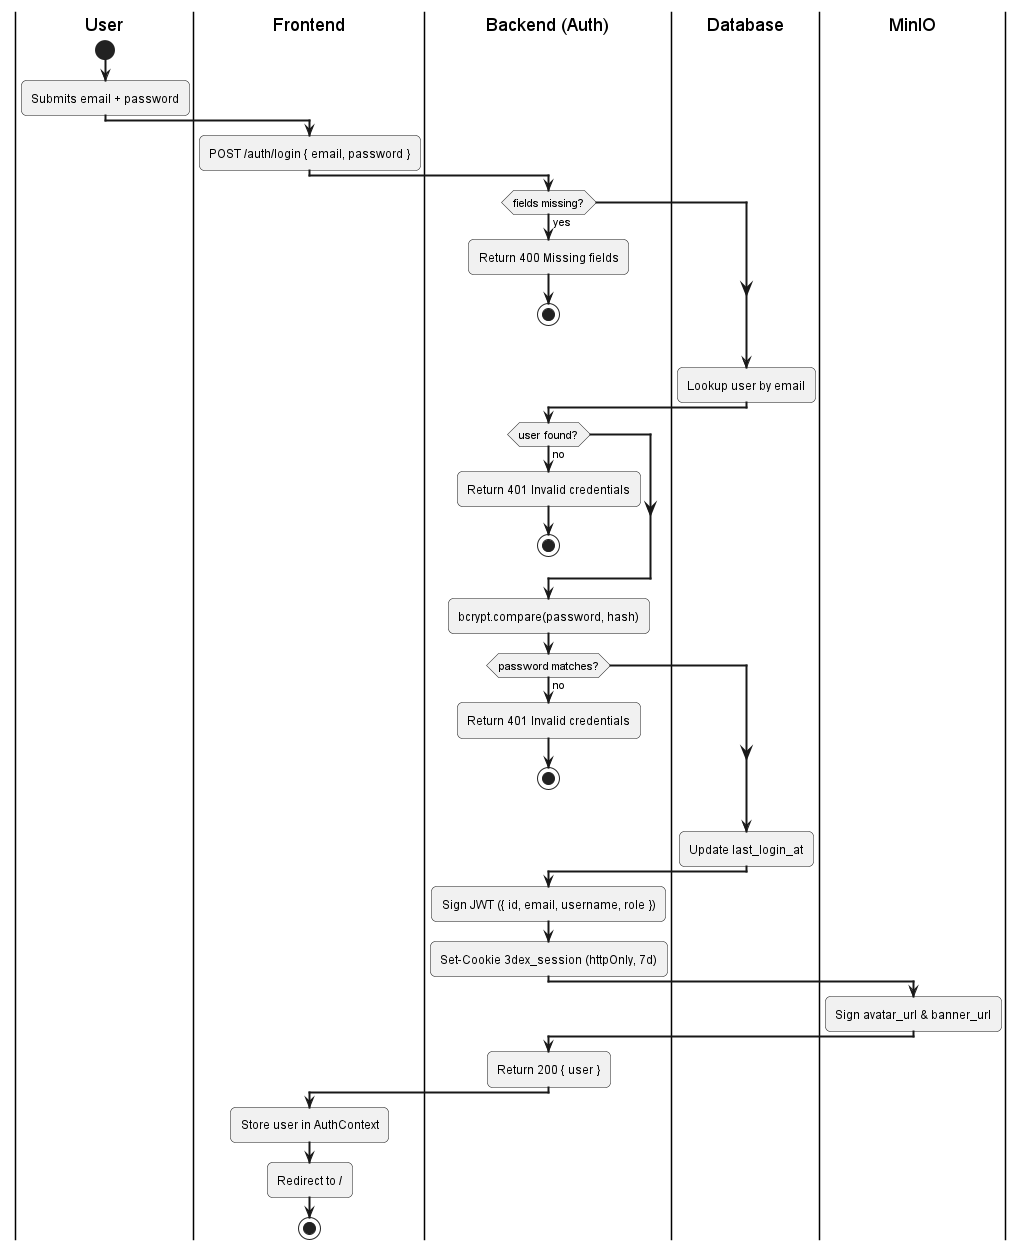

The diagram above was rendered by PlantUML. Its source (embedded in the PNG):
@startuml
skinparam activityArrowThickness 2
skinparam roundcorner 10

|User|
start
:Submits email + password;

|Frontend|
:POST /auth/login { email, password };

|Backend (Auth)|
if (fields missing?) then (yes)
  :Return 400 Missing fields;
  stop
endif

|Database|
:Lookup user by email;

|Backend (Auth)|
if (user found?) then (no)
  :Return 401 Invalid credentials;
  stop
endif

:bcrypt.compare(password, hash);
if (password matches?) then (no)
  :Return 401 Invalid credentials;
  stop
endif

|Database|
:Update last_login_at;

|Backend (Auth)|
:Sign JWT ({ id, email, username, role });
:Set-Cookie 3dex_session (httpOnly, 7d);

|MinIO|
:Sign avatar_url & banner_url;

|Backend (Auth)|
:Return 200 { user };

|Frontend|
:Store user in AuthContext;
:Redirect to /;
stop
@enduml